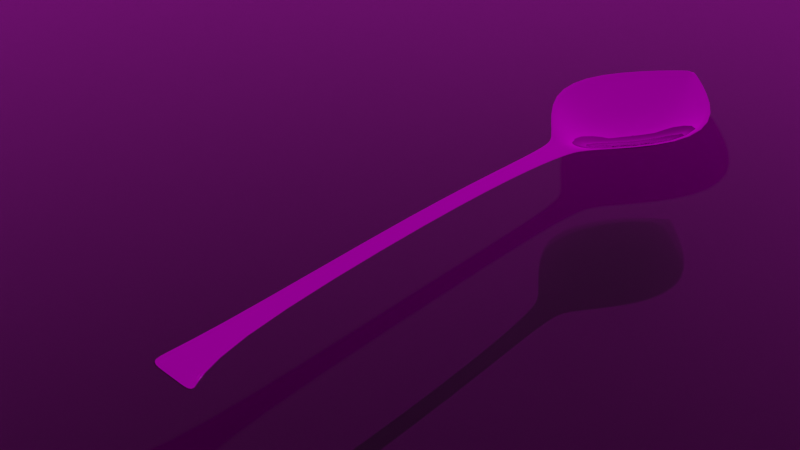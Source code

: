 # Source: untitled2.blend  (saved by Blender 2.90.8; exported with 4.5.12 LTS)
import bpy
from mathutils import Matrix  # noqa: F401  (used for matrix-valued properties, if any)

bpy.ops.wm.read_factory_settings(use_empty=True)
scene = bpy.context.scene
scene.name = 'Scene'

# ---- collections
col_collection = bpy.data.collections.new('Collection'); scene.collection.children.link(col_collection)

# ---- images (referenced by path relative to the original .blend; pixels are not part of the script)
import os
ASSET_DIR = os.environ.get("B2B_ASSET_DIR", "")  # directory of the original .blend (textures are referenced by path, not embedded)
HERE = os.path.dirname(os.path.abspath(__file__))  # packed textures are extracted next to this script under _unpacked/

def load_image(name, relpath, width, height, colorspace="sRGB"):
    """Load a texture the original file referenced (path relative to the .blend, or extracted next to this script)."""
    p = next((c for c in (os.path.join(HERE, relpath), os.path.join(ASSET_DIR, relpath)) if relpath and os.path.exists(c)), "")
    if p:
        img = bpy.data.images.load(p, check_existing=True)
        img.name = name
    else:  # same state as the original file: an image datablock whose file is absent (Cycles renders it pink)
        img = bpy.data.images.new(name, width, height)
        img.source = "FILE"
        img.filepath = "//" + (relpath or name)
    img.colorspace_settings.name = colorspace
    return img
img_spruit_sunrise_1k_hdr = load_image('spruit_sunrise_1k.hdr', 'spruit_sunrise_1k.hdr', 1024, 1024, 'Linear Rec.709')

# ---- materials (node trees are filled in below, after node groups)
mat_material = bpy.data.materials.new('Material')
mat_material.alpha_threshold = 0.0
mat_material.use_transparent_shadow = False
mat_material.line_color = (0.0, 0.0, 0.0, 1.0)
mat_material_001 = bpy.data.materials.new('Material.001')
mat_material_001.use_transparent_shadow = False

# ---- material node trees
mat_material.use_nodes = True; mat_material.node_tree.nodes.clear()
_N = mat_material.node_tree.nodes; _L = mat_material.node_tree.links
n0 = _N.new('ShaderNodeOutputMaterial'); n0.name = 'Material Output'; n0.location = (300, 300)
n1 = _N.new('ShaderNodeBsdfPrincipled'); n1.name = 'Principled BSDF'; n1.location = (10, 300)
n1.distribution = 'GGX'
n1.subsurface_method = 'BURLEY'
n1.inputs[0].default_value = (0.233, 0.233, 0.233, 1.0)
n1.inputs[1].default_value = 1.0
n1.inputs[2].default_value = 0.0
n1.inputs[3].default_value = 1.45
n1.inputs[13].default_value = 1.0
n1.inputs[19].default_value = 0.25
n1.inputs[20].default_value = 0.0
n1.inputs[27].default_value = (0.0, 0.0, 0.0, 1.0)
n1.inputs[28].default_value = 1.0
_L.new(n1.outputs[0], n0.inputs[0])
n0.is_active_output = True
mat_material_001.use_nodes = True; mat_material_001.node_tree.nodes.clear()
_N = mat_material_001.node_tree.nodes; _L = mat_material_001.node_tree.links
n0 = _N.new('ShaderNodeBsdfPrincipled'); n0.name = 'Principled BSDF'; n0.location = (10, 300)
n0.distribution = 'GGX'
n0.subsurface_method = 'BURLEY'
n0.inputs[0].default_value = (0.0, 0.0, 0.0, 1.0)
n0.inputs[1].default_value = 0.6044
n0.inputs[3].default_value = 1.45
n0.inputs[13].default_value = 0.0
n0.inputs[19].default_value = 0.25
n0.inputs[20].default_value = 0.0
n0.inputs[24].default_value = 0.1407
n0.inputs[27].default_value = (0.0, 0.0, 0.0, 1.0)
n0.inputs[28].default_value = 1.0
n1 = _N.new('ShaderNodeOutputMaterial'); n1.name = 'Material Output'; n1.location = (300, 300)
_L.new(n0.outputs[0], n1.inputs[0])
n1.is_active_output = True

# ---- world
world_world = bpy.data.worlds.new('World'); scene.world = world_world
world_world.use_nodes = True; world_world.node_tree.nodes.clear()
_N = world_world.node_tree.nodes; _L = world_world.node_tree.links
n0 = _N.new('ShaderNodeOutputWorld'); n0.name = 'World Output'; n0.location = (300, 300)
n1 = _N.new('ShaderNodeBackground'); n1.name = 'Background'; n1.location = (10, 300)
n2 = _N.new('ShaderNodeTexEnvironment'); n2.name = 'Environment Texture'; n2.location = (-280, 280)
n2.image = img_spruit_sunrise_1k_hdr
_L.new(n1.outputs[0], n0.inputs[0])
_L.new(n2.outputs[0], n1.inputs[0])
n0.is_active_output = True
world_world.color = (0.05088, 0.05088, 0.05088)
world_world.use_sun_shadow = False
world_world.sun_shadow_jitter_overblur = 0.0

# ---- cameras
cam_camera = bpy.data.cameras.new('Camera')
cam_camera.clip_end = 100.0
cam_camera.ortho_scale = 7.314

# ---- lights
light_light = bpy.data.lights.new('Light', 'POINT')
light_light.transmission_factor = 0.0
light_light.energy = 1000.0
light_light.shadow_soft_size = 0.1
light_light.shadow_maximum_resolution = 0.006
light_light.use_absolute_resolution = True

# ---- meshes
me_cube = bpy.data.meshes.new('Cube')
me_cube.from_pydata([(1.0, 0.1746, 0.1746), (1.0, 0.1746, -0.1746), (1.0, -0.1746, 0.1746), (1.0, -0.1746, -0.1746), (-1.0, 0.01322, 0.01322), (-1.0, 0.01322, -0.01322), (-1.0, -0.01322, 0.01322), (-1.0, -0.01322, -0.01322), (0.3333, 0.7392, -0.7392), (-0.3333, 0.6974, -0.6974), (0.3333, -0.7392, 0.7392), (-0.3333, -0.6974, 0.6974), (-0.3333, -0.6974, -0.6974), (0.3333, -0.7392, -0.7392), (-0.3333, 0.6974, 0.6974), (0.3333, 0.7392, 0.7392), (-1.0, 0.004408, -0.01322), (-1.0, -0.004408, -0.01322), (1.0, 0.05818, 0.1746), (1.0, -0.05818, 0.1746), (-1.0, -0.004408, 0.01322), (-1.0, 0.004408, 0.01322), (1.0, -0.05818, -0.1746), (1.0, 0.05818, -0.1746), (-0.3333, 0.2325, -10.8), (-0.3333, -0.2325, -10.8), (0.3333, 0.2464, -10.84), (0.3333, -0.2464, -10.84), (0.3333, 0.2464, -9.366), (0.3333, -0.2464, -9.366), (-0.3333, 0.2325, -9.408), (-0.3333, -0.2325, -9.408), (1.123, 0.1188, 0.1188), (1.123, 0.1188, -0.1188), (1.123, -0.1188, 0.1188), (1.123, -0.1188, -0.1188), (1.123, -0.0396, 0.1188), (1.123, 0.0396, -0.1188), (1.123, 0.0396, 0.1188), (1.123, -0.0396, -0.1188), (1.561, 0.08198, 1.683), (1.561, 0.08198, 1.519), (1.561, -0.08198, 1.683), (1.561, -0.08198, 1.519), (1.561, -0.02733, 1.683), (1.561, 0.02733, 1.519), (1.561, 0.02733, 1.683), (1.561, -0.02733, 1.519), (2.765, 0.08198, 4.457), (2.765, 0.08198, 4.293), (2.765, -0.08198, 4.457), (2.765, -0.08198, 4.293), (2.765, -0.02733, 4.457), (2.765, 0.02733, 4.293), (2.765, 0.02733, 4.457), (2.765, -0.02733, 4.293), (4.945, 0.08198, 3.443), (4.945, 0.08198, 3.279), (4.945, -0.08198, 3.443), (4.945, -0.08198, 3.279), (4.945, -0.02733, 3.443), (4.945, 0.02733, 3.279), (4.945, 0.02733, 3.443), (4.945, -0.02733, 3.279), (5.158, 0.2665, 0.2665), (5.158, 0.2665, -0.2665), (5.158, -0.2665, 0.2665), (5.158, -0.2665, -0.2665), (5.158, -0.08885, 0.2665), (5.158, 0.08885, -0.2665), (5.158, 0.08885, 0.2665), (5.158, -0.08885, -0.2665)], [], [(31, 20, 6, 11), (12, 11, 6, 7), (16, 21, 4, 5), (27, 22, 3, 13), (19, 2, 34, 36), (8, 15, 0, 1), (5, 4, 14, 9), (9, 14, 15, 8), (17, 25, 12, 7), (25, 27, 13, 12), (3, 2, 10, 13), (13, 10, 11, 12), (19, 29, 10, 2), (29, 31, 11, 10), (15, 14, 30, 28), (28, 30, 31, 29), (0, 15, 28, 18), (18, 28, 29, 19), (9, 8, 26, 24), (24, 26, 27, 25), (5, 9, 24, 16), (16, 24, 25, 17), (18, 19, 36, 38), (23, 1, 33, 37), (8, 1, 23, 26), (26, 23, 22, 27), (7, 6, 20, 17), (17, 20, 21, 16), (14, 4, 21, 30), (30, 21, 20, 31), (36, 34, 42, 44), (32, 38, 46, 40), (35, 39, 47, 43), (3, 22, 39, 35), (0, 18, 38, 32), (2, 3, 35, 34), (22, 23, 37, 39), (1, 0, 32, 33), (40, 46, 54, 48), (43, 47, 55, 51), (42, 43, 51, 50), (33, 32, 40, 41), (39, 37, 45, 47), (38, 36, 44, 46), (37, 33, 41, 45), (34, 35, 43, 42), (53, 49, 57, 61), (54, 52, 60, 62), (55, 53, 61, 63), (44, 42, 50, 52), (41, 40, 48, 49), (47, 45, 53, 55), (46, 44, 52, 54), (45, 41, 49, 53), (63, 61, 69, 71), (57, 56, 64, 65), (60, 58, 66, 68), (50, 51, 59, 58), (51, 55, 63, 59), (48, 54, 62, 56), (52, 50, 58, 60), (49, 48, 56, 57), (71, 68, 66, 67), (65, 64, 70, 69), (69, 70, 68, 71), (62, 60, 68, 70), (61, 57, 65, 69), (58, 59, 67, 66), (59, 63, 71, 67), (56, 62, 70, 64)])
me_cube.polygons.foreach_set('use_smooth', [True] * 70)
_uv = me_cube.uv_layers.new(name='UVMap')
_uv.uv.foreach_set('vector', [0.7917, 0.6667, 0.875, 0.6667, 0.875, 0.75, 0.7917, 0.75, 0.375, 0.9167, 0.625, 0.9167, 0.625, 1.0, 0.375, 1.0, 0.375, 0.1667, 0.625, 0.1667, 0.625, 0.25, 0.375, 0.25, 0.2917, 0.6667, 0.375, 0.6667, 0.375, 0.75, 0.2917, 0.75, 0.625, 0.6667, 0.625, 0.75, 0.625, 0.75, 0.625, 0.6667, 0.375, 0.4167, 0.625, 0.4167, 0.625, 0.5, 0.375, 0.5, 0.375, 0.25, 0.625, 0.25, 0.625, 0.3333, 0.375, 0.3333, 0.375, 0.3333, 0.625, 0.3333, 0.625, 0.4167, 0.375, 0.4167, 0.125, 0.6667, 0.2083, 0.6667, 0.2083, 0.75, 0.125, 0.75, 0.2083, 0.6667, 0.2917, 0.6667, 0.2917, 0.75, 0.2083, 0.75, 0.375, 0.75, 0.625, 0.75, 0.625, 0.8333, 0.375, 0.8333, 0.375, 0.8333, 0.625, 0.8333, 0.625, 0.9167, 0.375, 0.9167, 0.625, 0.6667, 0.7083, 0.6667, 0.7083, 0.75, 0.625, 0.75, 0.7083, 0.6667, 0.7917, 0.6667, 0.7917, 0.75, 0.7083, 0.75, 0.7083, 0.5, 0.7917, 0.5, 0.7917, 0.5833, 0.7083, 0.5833, 0.7083, 0.5833, 0.7917, 0.5833, 0.7917, 0.6667, 0.7083, 0.6667, 0.625, 0.5, 0.7083, 0.5, 0.7083, 0.5833, 0.625, 0.5833, 0.625, 0.5833, 0.7083, 0.5833, 0.7083, 0.6667, 0.625, 0.6667, 0.2083, 0.5, 0.2917, 0.5, 0.2917, 0.5833, 0.2083, 0.5833, 0.2083, 0.5833, 0.2917, 0.5833, 0.2917, 0.6667, 0.2083, 0.6667, 0.125, 0.5, 0.2083, 0.5, 0.2083, 0.5833, 0.125, 0.5833, 0.125, 0.5833, 0.2083, 0.5833, 0.2083, 0.6667, 0.125, 0.6667, 0.625, 0.5833, 0.625, 0.6667, 0.625, 0.6667, 0.625, 0.5833, 0.375, 0.5833, 0.375, 0.5, 0.375, 0.5, 0.375, 0.5833, 0.2917, 0.5, 0.375, 0.5, 0.375, 0.5833, 0.2917, 0.5833, 0.2917, 0.5833, 0.375, 0.5833, 0.375, 0.6667, 0.2917, 0.6667, 0.375, 0.0, 0.625, 0.0, 0.625, 0.08333, 0.375, 0.08333, 0.375, 0.08333, 0.625, 0.08333, 0.625, 0.1667, 0.375, 0.1667, 0.7917, 0.5, 0.875, 0.5, 0.875, 0.5833, 0.7917, 0.5833, 0.7917, 0.5833, 0.875, 0.5833, 0.875, 0.6667, 0.7917, 0.6667, 0.625, 0.6667, 0.625, 0.75, 0.625, 0.75, 0.625, 0.6667, 0.625, 0.5, 0.625, 0.5833, 0.625, 0.5833, 0.625, 0.5, 0.375, 0.75, 0.375, 0.6667, 0.375, 0.6667, 0.375, 0.75, 0.375, 0.75, 0.375, 0.6667, 0.375, 0.6667, 0.375, 0.75, 0.625, 0.5, 0.625, 0.5833, 0.625, 0.5833, 0.625, 0.5, 0.625, 0.75, 0.375, 0.75, 0.375, 0.75, 0.625, 0.75, 0.375, 0.6667, 0.375, 0.5833, 0.375, 0.5833, 0.375, 0.6667, 0.375, 0.5, 0.625, 0.5, 0.625, 0.5, 0.375, 0.5, 0.625, 0.5, 0.625, 0.5833, 0.625, 0.5833, 0.625, 0.5, 0.375, 0.75, 0.375, 0.6667, 0.375, 0.6667, 0.375, 0.75, 0.625, 0.75, 0.375, 0.75, 0.375, 0.75, 0.625, 0.75, 0.375, 0.5, 0.625, 0.5, 0.625, 0.5, 0.375, 0.5, 0.375, 0.6667, 0.375, 0.5833, 0.375, 0.5833, 0.375, 0.6667, 0.625, 0.5833, 0.625, 0.6667, 0.625, 0.6667, 0.625, 0.5833, 0.375, 0.5833, 0.375, 0.5, 0.375, 0.5, 0.375, 0.5833, 0.625, 0.75, 0.375, 0.75, 0.375, 0.75, 0.625, 0.75, 0.375, 0.5833, 0.375, 0.5, 0.375, 0.5, 0.375, 0.5833, 0.625, 0.5833, 0.625, 0.6667, 0.625, 0.6667, 0.625, 0.5833, 0.375, 0.6667, 0.375, 0.5833, 0.375, 0.5833, 0.375, 0.6667, 0.625, 0.6667, 0.625, 0.75, 0.625, 0.75, 0.625, 0.6667, 0.375, 0.5, 0.625, 0.5, 0.625, 0.5, 0.375, 0.5, 0.375, 0.6667, 0.375, 0.5833, 0.375, 0.5833, 0.375, 0.6667, 0.625, 0.5833, 0.625, 0.6667, 0.625, 0.6667, 0.625, 0.5833, 0.375, 0.5833, 0.375, 0.5, 0.375, 0.5, 0.375, 0.5833, 0.375, 0.6667, 0.375, 0.5833, 0.375, 0.5833, 0.375, 0.6667, 0.375, 0.5, 0.625, 0.5, 0.625, 0.5, 0.375, 0.5, 0.625, 0.6667, 0.625, 0.75, 0.625, 0.75, 0.625, 0.6667, 0.625, 0.75, 0.375, 0.75, 0.375, 0.75, 0.625, 0.75, 0.375, 0.75, 0.375, 0.6667, 0.375, 0.6667, 0.375, 0.75, 0.625, 0.5, 0.625, 0.5833, 0.625, 0.5833, 0.625, 0.5, 0.625, 0.6667, 0.625, 0.75, 0.625, 0.75, 0.625, 0.6667, 0.375, 0.5, 0.625, 0.5, 0.625, 0.5, 0.375, 0.5, 0.375, 0.6667, 0.625, 0.6667, 0.625, 0.75, 0.375, 0.75, 0.375, 0.5, 0.625, 0.5, 0.625, 0.5833, 0.375, 0.5833, 0.375, 0.5833, 0.625, 0.5833, 0.625, 0.6667, 0.375, 0.6667, 0.625, 0.5833, 0.625, 0.6667, 0.625, 0.6667, 0.625, 0.5833, 0.375, 0.5833, 0.375, 0.5, 0.375, 0.5, 0.375, 0.5833, 0.625, 0.75, 0.375, 0.75, 0.375, 0.75, 0.625, 0.75, 0.375, 0.75, 0.375, 0.6667, 0.375, 0.6667, 0.375, 0.75, 0.625, 0.5, 0.625, 0.5833, 0.625, 0.5833, 0.625, 0.5])
me_cube.materials.append(mat_material)
me_cube.use_remesh_preserve_volume = False
me_cube.use_remesh_preserve_attributes = False
me_cube.use_mirror_vertex_groups = False
me_cube.update()
me_plane = bpy.data.meshes.new('Plane')
me_plane.from_pydata([(-1.0, -1.0, 0.0), (1.0, -1.0, 0.0), (-1.0, 1.0, 0.0), (1.0, 1.0, 0.0)], [], [(0, 1, 3, 2)])
_uv = me_plane.uv_layers.new(name='UVMap')
_uv.uv.foreach_set('vector', [0.0, 0.0, 1.0, 0.0, 1.0, 1.0, 0.0, 1.0])
me_plane.materials.append(mat_material_001)
me_plane.use_remesh_fix_poles = True
me_plane.use_remesh_preserve_attributes = False
me_plane.use_mirror_vertex_groups = False
me_plane.update()

# ---- objects
ob_cube = bpy.data.objects.new('Cube', me_cube)
ob_light = bpy.data.objects.new('Light', light_light)
ob_camera = bpy.data.objects.new('Camera', cam_camera)
ob_plane = bpy.data.objects.new('Plane', me_plane)

# ---- transforms, parenting, visibility, modifiers, constraints
ob_cube.location = (0.0, 0.0, 0.8467)
ob_cube.scale = (1.0, 1.0, 0.02772)
ob_cube.lock_rotations_4d = False
ob_cube.empty_display_type = 'ARROWS'
ob_cube.lineart.crease_threshold = 0.0
_m = ob_cube.modifiers.new('Subdivision', 'SUBSURF')
_m.uv_smooth = 'PRESERVE_CORNERS'
_m.levels = 4
ob_light.location = (4.076, 1.005, 5.904)
ob_light.rotation_euler = (0.6503, 0.05522, 1.866)
ob_light.lock_rotations_4d = False
ob_light.empty_display_type = 'ARROWS'
ob_light.color = (0.0, 0.0, 0.0, 0.0)
ob_light.lineart.crease_threshold = 0.0
ob_camera.location = (7.999, 4.638, 5.368)
ob_camera.rotation_euler = (-5.286, 1.931e-06, 27.46)
ob_camera.lock_rotations_4d = False
ob_camera.empty_display_type = 'ARROWS'
ob_camera.color = (0.0, 0.0, 0.0, 0.0)
ob_camera.display_type = 'WIRE'
ob_camera.lineart.crease_threshold = 0.0
ob_plane.location = (0.0, 0.0, 0.0)
ob_plane.scale = (-26.45, -26.45, -26.45)
ob_plane.lineart.crease_threshold = 0.0

# ---- collection membership
col_collection.objects.link(ob_cube)
col_collection.objects.link(ob_light)
col_collection.objects.link(ob_camera)
col_collection.objects.link(ob_plane)

# ---- scene / render settings (as saved in the file)
scene.camera = ob_camera
scene.frame_start = 1; scene.frame_end = 250; scene.frame_set(1)
scene.render.engine = 'BLENDER_EEVEE_NEXT'
scene.cycles.use_denoising = False
scene.cycles.samples = 128
scene.cycles.sampling_pattern = 'TABULATED_SOBOL'
scene.cycles.use_adaptive_sampling = False
scene.cycles.use_light_tree = False
scene.view_settings.view_transform = 'Filmic'
bpy.context.view_layer.update()
